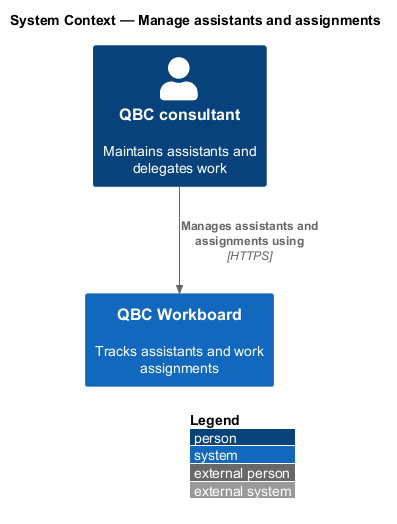

The diagram above was rendered by PlantUML. Its source (embedded in the PNG):
@startuml
!include <C4/C4_Context>
LAYOUT_WITH_LEGEND()
title System Context — Manage assistants and assignments

Person(consultant, "QBC consultant", "Maintains assistants and delegates work")
System(workboard, "QBC Workboard", "Tracks assistants and work assignments")

Rel(consultant, workboard, "Manages assistants and assignments using", "HTTPS")
@enduml